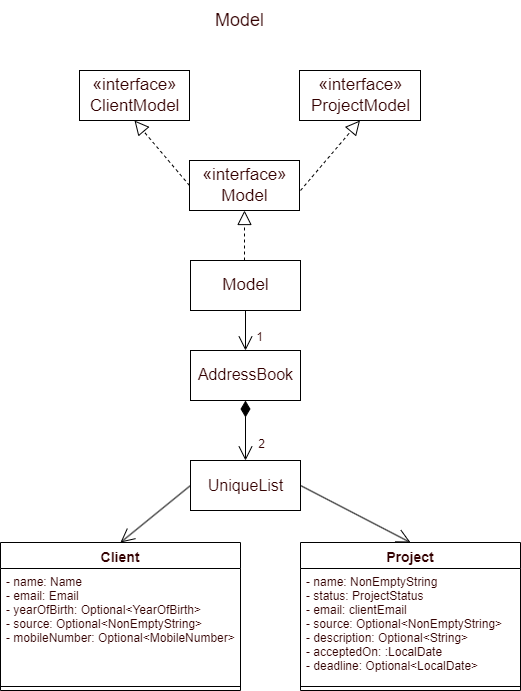

The diagram above was exported from draw.io. Its source (the exported page's mxGraphModel, read from the mxfile embedded in the PNG):
<mxGraphModel dx="1091" dy="638" grid="1" gridSize="10" guides="1" tooltips="1" connect="1" arrows="1" fold="1" page="1" pageScale="1" pageWidth="827" pageHeight="1169" background="#FFFFFF" math="0" shadow="0">
  <root>
    <mxCell id="WIyWlLk6GJQsqaUBKTNV-0" />
    <mxCell id="WIyWlLk6GJQsqaUBKTNV-1" parent="WIyWlLk6GJQsqaUBKTNV-0" />
    <mxCell id="GWKmJhuhCQpmwaPjN1Gf-32" value="&lt;font style=&quot;font-size: 18px;&quot; color=&quot;#330000&quot;&gt;Model&lt;/font&gt;" style="text;html=1;align=center;verticalAlign=middle;resizable=0;points=[];autosize=1;strokeColor=none;fillColor=none;fontColor=#FF3333;fontSize=18;" vertex="1" parent="WIyWlLk6GJQsqaUBKTNV-1">
      <mxGeometry x="374" width="70" height="40" as="geometry" />
    </mxCell>
    <mxCell id="GWKmJhuhCQpmwaPjN1Gf-36" value="" style="endArrow=block;dashed=1;endFill=0;endSize=12;html=1;rounded=0;fontSize=17;fontColor=#330000;entryX=0.5;entryY=1;entryDx=0;entryDy=0;exitX=0;exitY=0.5;exitDx=0;exitDy=0;" edge="1" parent="WIyWlLk6GJQsqaUBKTNV-1" source="GWKmJhuhCQpmwaPjN1Gf-41" target="GWKmJhuhCQpmwaPjN1Gf-39">
      <mxGeometry width="160" relative="1" as="geometry">
        <mxPoint x="350" y="180" as="sourcePoint" />
        <mxPoint x="290" y="120" as="targetPoint" />
      </mxGeometry>
    </mxCell>
    <mxCell id="GWKmJhuhCQpmwaPjN1Gf-37" value="" style="endArrow=block;dashed=1;endFill=0;endSize=12;html=1;rounded=0;fontSize=17;fontColor=#330000;entryX=0.5;entryY=1;entryDx=0;entryDy=0;" edge="1" parent="WIyWlLk6GJQsqaUBKTNV-1" target="GWKmJhuhCQpmwaPjN1Gf-40">
      <mxGeometry width="160" relative="1" as="geometry">
        <mxPoint x="470" y="190" as="sourcePoint" />
        <mxPoint x="530" y="120" as="targetPoint" />
      </mxGeometry>
    </mxCell>
    <mxCell id="GWKmJhuhCQpmwaPjN1Gf-38" value="" style="endArrow=block;dashed=1;endFill=0;endSize=12;html=1;rounded=0;fontSize=17;fontColor=#330000;entryX=0.5;entryY=1;entryDx=0;entryDy=0;" edge="1" parent="WIyWlLk6GJQsqaUBKTNV-1" target="GWKmJhuhCQpmwaPjN1Gf-41">
      <mxGeometry width="160" relative="1" as="geometry">
        <mxPoint x="414" y="260" as="sourcePoint" />
        <mxPoint x="400" y="240" as="targetPoint" />
      </mxGeometry>
    </mxCell>
    <mxCell id="GWKmJhuhCQpmwaPjN1Gf-39" value="«interface»&lt;br&gt;ClientModel" style="html=1;fontSize=17;fontColor=#330000;" vertex="1" parent="WIyWlLk6GJQsqaUBKTNV-1">
      <mxGeometry x="249" y="70" width="110" height="50" as="geometry" />
    </mxCell>
    <mxCell id="GWKmJhuhCQpmwaPjN1Gf-40" value="«interface»&lt;br&gt;ProjectModel" style="html=1;fontSize=17;fontColor=#330000;" vertex="1" parent="WIyWlLk6GJQsqaUBKTNV-1">
      <mxGeometry x="469" y="70" width="121" height="50" as="geometry" />
    </mxCell>
    <mxCell id="GWKmJhuhCQpmwaPjN1Gf-41" value="«interface»&lt;br&gt;Model" style="html=1;fontSize=17;fontColor=#330000;" vertex="1" parent="WIyWlLk6GJQsqaUBKTNV-1">
      <mxGeometry x="359" y="160" width="110" height="50" as="geometry" />
    </mxCell>
    <mxCell id="GWKmJhuhCQpmwaPjN1Gf-46" value="Model" style="html=1;fontSize=17;fontColor=#330000;" vertex="1" parent="WIyWlLk6GJQsqaUBKTNV-1">
      <mxGeometry x="360" y="260" width="110" height="50" as="geometry" />
    </mxCell>
    <mxCell id="GWKmJhuhCQpmwaPjN1Gf-48" value="&lt;font style=&quot;font-size: 16px;&quot;&gt;AddressBook&lt;/font&gt;" style="html=1;fontSize=17;fontColor=#330000;" vertex="1" parent="WIyWlLk6GJQsqaUBKTNV-1">
      <mxGeometry x="360" y="350" width="110" height="50" as="geometry" />
    </mxCell>
    <mxCell id="GWKmJhuhCQpmwaPjN1Gf-51" value="" style="endArrow=open;html=1;endSize=12;startArrow=diamondThin;startSize=14;startFill=1;edgeStyle=orthogonalEdgeStyle;align=left;verticalAlign=bottom;rounded=0;fontSize=12;fontColor=#330000;exitX=0.5;exitY=1;exitDx=0;exitDy=0;entryX=0.5;entryY=0;entryDx=0;entryDy=0;" edge="1" parent="WIyWlLk6GJQsqaUBKTNV-1" source="GWKmJhuhCQpmwaPjN1Gf-48" target="GWKmJhuhCQpmwaPjN1Gf-53">
      <mxGeometry x="-1" y="3" relative="1" as="geometry">
        <mxPoint x="310" y="440" as="sourcePoint" />
        <mxPoint x="415" y="490" as="targetPoint" />
        <Array as="points" />
      </mxGeometry>
    </mxCell>
    <mxCell id="GWKmJhuhCQpmwaPjN1Gf-52" value="2" style="edgeLabel;html=1;align=center;verticalAlign=middle;resizable=0;points=[];fontSize=12;fontColor=#330000;" vertex="1" connectable="0" parent="GWKmJhuhCQpmwaPjN1Gf-51">
      <mxGeometry x="0.7667" y="2" relative="1" as="geometry">
        <mxPoint x="13" y="-9" as="offset" />
      </mxGeometry>
    </mxCell>
    <mxCell id="GWKmJhuhCQpmwaPjN1Gf-53" value="&lt;font style=&quot;font-size: 16px;&quot;&gt;UniqueList&lt;/font&gt;" style="html=1;fontSize=12;fontColor=#330000;" vertex="1" parent="WIyWlLk6GJQsqaUBKTNV-1">
      <mxGeometry x="360" y="460" width="110" height="50" as="geometry" />
    </mxCell>
    <mxCell id="GWKmJhuhCQpmwaPjN1Gf-55" value="" style="endArrow=open;endFill=1;endSize=12;html=1;rounded=0;fontSize=16;fontColor=#330000;exitX=0.5;exitY=1;exitDx=0;exitDy=0;" edge="1" parent="WIyWlLk6GJQsqaUBKTNV-1" source="GWKmJhuhCQpmwaPjN1Gf-46" target="GWKmJhuhCQpmwaPjN1Gf-48">
      <mxGeometry width="160" relative="1" as="geometry">
        <mxPoint x="480" y="310" as="sourcePoint" />
        <mxPoint x="640" y="310" as="targetPoint" />
      </mxGeometry>
    </mxCell>
    <mxCell id="GWKmJhuhCQpmwaPjN1Gf-56" value="&lt;font style=&quot;font-size: 12px;&quot;&gt;1&lt;/font&gt;" style="text;html=1;align=center;verticalAlign=middle;resizable=0;points=[];autosize=1;strokeColor=none;fillColor=none;fontSize=16;fontColor=#330000;" vertex="1" parent="WIyWlLk6GJQsqaUBKTNV-1">
      <mxGeometry x="414" y="320" width="30" height="30" as="geometry" />
    </mxCell>
    <mxCell id="GWKmJhuhCQpmwaPjN1Gf-57" value="Client" style="swimlane;fontStyle=1;align=center;verticalAlign=top;childLayout=stackLayout;horizontal=1;startSize=26;horizontalStack=0;resizeParent=1;resizeParentMax=0;resizeLast=0;collapsible=1;marginBottom=0;fontSize=14;fontColor=#330000;" vertex="1" parent="WIyWlLk6GJQsqaUBKTNV-1">
      <mxGeometry x="170" y="542" width="240" height="148" as="geometry" />
    </mxCell>
    <mxCell id="GWKmJhuhCQpmwaPjN1Gf-58" value="- name: Name&#10;- email: Email&#10;- yearOfBirth: Optional&lt;YearOfBirth&gt;&#10;- source: Optional&lt;NonEmptyString&gt;&#10;- mobileNumber: Optional&lt;MobileNumber&gt;" style="text;strokeColor=none;fillColor=none;align=left;verticalAlign=top;spacingLeft=4;spacingRight=4;overflow=hidden;rotatable=0;points=[[0,0.5],[1,0.5]];portConstraint=eastwest;fontSize=12;fontColor=#330000;" vertex="1" parent="GWKmJhuhCQpmwaPjN1Gf-57">
      <mxGeometry y="26" width="240" height="114" as="geometry" />
    </mxCell>
    <mxCell id="GWKmJhuhCQpmwaPjN1Gf-59" value="" style="line;strokeWidth=1;fillColor=none;align=left;verticalAlign=middle;spacingTop=-1;spacingLeft=3;spacingRight=3;rotatable=0;labelPosition=right;points=[];portConstraint=eastwest;strokeColor=inherit;fontSize=12;fontColor=#330000;" vertex="1" parent="GWKmJhuhCQpmwaPjN1Gf-57">
      <mxGeometry y="140" width="240" height="8" as="geometry" />
    </mxCell>
    <mxCell id="GWKmJhuhCQpmwaPjN1Gf-61" value="Project" style="swimlane;fontStyle=1;align=center;verticalAlign=top;childLayout=stackLayout;horizontal=1;startSize=26;horizontalStack=0;resizeParent=1;resizeParentMax=0;resizeLast=0;collapsible=1;marginBottom=0;fontSize=14;fontColor=#330000;" vertex="1" parent="WIyWlLk6GJQsqaUBKTNV-1">
      <mxGeometry x="470" y="542" width="220" height="148" as="geometry" />
    </mxCell>
    <mxCell id="GWKmJhuhCQpmwaPjN1Gf-62" value="- name: NonEmptyString&#10;- status: ProjectStatus&#10;- email: clientEmail&#10;- source: Optional&lt;NonEmptyString&gt;&#10;- description: Optional&lt;String&gt;&#10;- acceptedOn: :LocalDate&#10;- deadline: Optional&lt;LocalDate&gt;" style="text;strokeColor=none;fillColor=none;align=left;verticalAlign=top;spacingLeft=4;spacingRight=4;overflow=hidden;rotatable=0;points=[[0,0.5],[1,0.5]];portConstraint=eastwest;fontSize=12;fontColor=#330000;" vertex="1" parent="GWKmJhuhCQpmwaPjN1Gf-61">
      <mxGeometry y="26" width="220" height="114" as="geometry" />
    </mxCell>
    <mxCell id="GWKmJhuhCQpmwaPjN1Gf-63" value="" style="line;strokeWidth=1;fillColor=none;align=left;verticalAlign=middle;spacingTop=-1;spacingLeft=3;spacingRight=3;rotatable=0;labelPosition=right;points=[];portConstraint=eastwest;strokeColor=inherit;fontSize=12;fontColor=#330000;" vertex="1" parent="GWKmJhuhCQpmwaPjN1Gf-61">
      <mxGeometry y="140" width="220" height="8" as="geometry" />
    </mxCell>
    <mxCell id="GWKmJhuhCQpmwaPjN1Gf-65" value="" style="endArrow=open;endFill=1;endSize=12;html=1;rounded=0;fontSize=12;fontColor=#330000;entryX=0.5;entryY=0;entryDx=0;entryDy=0;exitX=0;exitY=0.5;exitDx=0;exitDy=0;" edge="1" parent="WIyWlLk6GJQsqaUBKTNV-1" source="GWKmJhuhCQpmwaPjN1Gf-53" target="GWKmJhuhCQpmwaPjN1Gf-57">
      <mxGeometry width="160" relative="1" as="geometry">
        <mxPoint x="220" y="440" as="sourcePoint" />
        <mxPoint x="380" y="440" as="targetPoint" />
      </mxGeometry>
    </mxCell>
    <mxCell id="GWKmJhuhCQpmwaPjN1Gf-66" value="" style="endArrow=open;endFill=1;endSize=12;html=1;rounded=0;fontSize=12;fontColor=#330000;entryX=0.5;entryY=0;entryDx=0;entryDy=0;exitX=1;exitY=0.5;exitDx=0;exitDy=0;" edge="1" parent="WIyWlLk6GJQsqaUBKTNV-1" source="GWKmJhuhCQpmwaPjN1Gf-53" target="GWKmJhuhCQpmwaPjN1Gf-61">
      <mxGeometry width="160" relative="1" as="geometry">
        <mxPoint x="370" y="495" as="sourcePoint" />
        <mxPoint x="230" y="520" as="targetPoint" />
      </mxGeometry>
    </mxCell>
  </root>
</mxGraphModel>